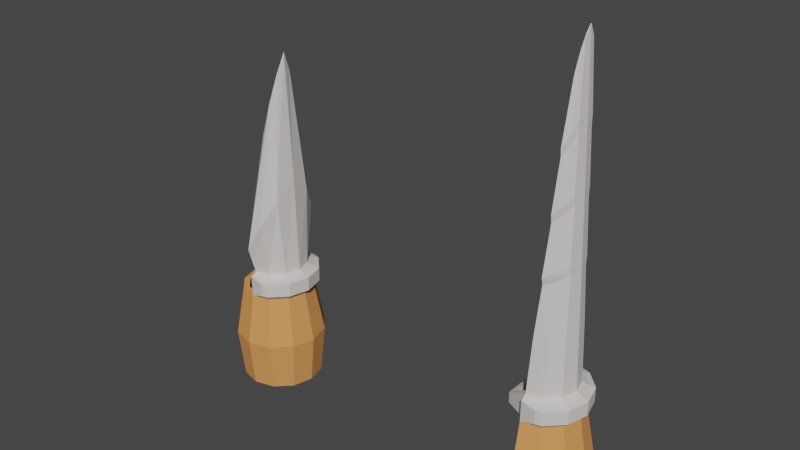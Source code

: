 # Source: blend.blend  (saved by Blender 3.0.42; exported with 4.5.12 LTS)
import bpy
from mathutils import Matrix  # noqa: F401  (used for matrix-valued properties, if any)

bpy.ops.wm.read_factory_settings(use_empty=True)
scene = bpy.context.scene
scene.name = 'Scene'

# ---- collections
col_collection = bpy.data.collections.new('Collection'); scene.collection.children.link(col_collection)

# ---- materials (node trees are filled in below, after node groups)
mat_x = bpy.data.materials.new('Кожа')
mat_x.use_transparent_shadow = False
mat_x.diffuse_color = (0.7224, 0.3073, 0.09816, 1.0)
mat_x.roughness = 1.0
mat_x.specular_intensity = 0.1269
mat_x_1 = bpy.data.materials.new('металл')
mat_x_1.use_transparent_shadow = False
mat_x_1.diffuse_color = (0.7024, 0.6635, 0.6396, 1.0)
mat_x_1.roughness = 0.8179
mat_x_1.specular_intensity = 0.1493
mat_x_1.metallic = 1.0

# ---- material node trees

# ---- world
world_world = bpy.data.worlds.new('World'); scene.world = world_world
world_world.use_nodes = True; world_world.node_tree.nodes.clear()
_N = world_world.node_tree.nodes; _L = world_world.node_tree.links
n0 = _N.new('ShaderNodeOutputWorld'); n0.name = 'World Output'; n0.location = (300, 300)
n1 = _N.new('ShaderNodeBackground'); n1.name = 'Background'; n1.location = (10, 300)
n1.inputs[0].default_value = (0.05088, 0.05088, 0.05088, 1.0)
_L.new(n1.outputs[0], n0.inputs[0])
n0.is_active_output = True
world_world.color = (0.05088, 0.05088, 0.05088)
world_world.use_sun_shadow = False
world_world.sun_shadow_jitter_overblur = 0.0

# ---- meshes
me_cylinder = bpy.data.meshes.new('Cylinder')
me_cylinder.from_pydata([(-0.2184, 0.8352, -3.121), (-0.2582, 0.8352, -0.3637), (0.1994, 0.7232, -3.121), (0.1994, 0.7232, -0.3637), (0.5052, 0.4174, -3.121), (0.5052, 0.4174, -0.3637), (0.6171, -0.0003829, -3.121), (0.6171, -0.0003829, -0.3637), (0.5052, -0.4182, -3.121), (0.5052, -0.4182, -0.3637), (0.1994, -0.724, -3.121), (0.1994, -0.724, -0.3637), (-0.2184, -0.836, -3.121), (-0.2511, -0.836, -0.3637), (-0.2184, 1.112, -3.152), (0.3376, 0.9627, -3.152), (0.2816, 0.8656, -0.3636), (-0.2184, 0.9996, -0.3636), (0.7446, 0.5557, -3.152), (0.6476, 0.4996, -0.3636), (0.8936, -0.0003829, -3.152), (0.7816, -0.0003829, -0.3636), (0.7446, -0.5564, -3.152), (0.6476, -0.5004, -0.3636), (0.3376, -0.9635, -3.152), (0.2816, -0.8664, -0.3636), (-0.2184, -1.112, -3.152), (-0.2184, -1.0, -0.3636), (-0.2184, 0.8352, -1.742), (-0.2184, -0.836, -1.742), (0.2816, 0.8656, 0.2196), (-0.2184, 0.9996, 0.2196), (0.6476, 0.4996, 0.2196), (0.7816, -0.0003829, 0.2196), (0.6476, -0.5004, 0.2196), (0.2816, -0.8664, 0.2196), (-0.2184, -1.0, 0.2196), (0.1994, 0.7232, 0.3165), (-0.2196, 0.8352, 0.3165), (0.5052, 0.4174, 0.3165), (0.6171, -0.0003829, 0.3165), (0.5052, -0.4182, 0.3165), (0.1994, -0.724, 0.3165), (-0.2187, -0.836, 0.3165), (0.1124, 0.5727, -0.06359), (-0.2157, 0.7767, -0.2903), (0.3547, 0.3305, -0.06359), (0.4433, -0.0003829, -0.06359), (0.3547, -0.3313, -0.06359), (0.1124, -0.5735, -0.06359), (-0.2084, -0.7775, -0.2903), (0.3547, -0.3313, 0.8235), (0.1124, -0.5735, 0.6833), (0.1124, 0.5727, 0.6833), (-0.1601, 0.7767, 0.4037), (0.3547, 0.3305, 0.8235), (0.4433, -0.0003829, 0.9028), (-0.1601, -0.7775, 0.4037), (0.3615, 1.004, -0.2138), (0.1904, 1.052, -0.2138), (0.7861, 0.5796, -0.2138), (0.9415, -0.0003829, -0.2138), (0.7861, -0.5803, -0.2138), (0.3615, -1.005, -0.2138), (0.1904, -1.053, -0.2138), (0.1904, 1.052, 0.1674), (0.9415, -0.0003829, 0.1674), (0.7861, 0.5796, 0.1674), (0.3615, 1.004, 0.1674), (0.7861, -0.5803, 0.1674), (0.3615, -1.005, 0.1674), (0.1904, -1.053, 0.1674), (0.2049, -0.1251, 8.633), (0.2221, -0.1515, 8.552), (0.1873, 0.2614, 8.145), (0.1327, 0.3477, 7.799), (0.2221, 0.1507, 8.552), (0.2348, -0.0003829, 8.823), (0.1873, -0.2621, 8.145), (0.1327, -0.3485, 7.799), (0.215, -0.0003829, 8.814), (0.2049, 0.1243, 8.633), (0.1774, 0.2387, 8.323), (0.1408, 0.3364, 7.896), (0.1774, -0.2394, 8.323), (0.1408, -0.3371, 7.896), (-0.2511, -0.836, -0.3637), (-0.2187, -0.836, 0.3165), (-0.2582, 0.8352, -0.3637), (-0.2196, 0.8352, 0.3165), (-0.2084, -0.7775, -0.2903), (-0.1601, -0.7775, 0.4037), (-0.2157, 0.7767, -0.2903), (-0.1601, 0.7767, 0.4037), (-0.8385, -0.5461, -0.3637), (-0.8385, -0.5461, -0.07868), (-0.8385, 0.5593, -0.3637), (-0.8385, 0.5593, -0.07868), (-0.6767, -0.4767, -0.2903), (-0.6767, -0.4767, 0.008448), (-0.6767, 0.4899, -0.2903), (-0.6767, 0.4899, 0.008448), (-0.2184, 1.261, -1.761), (0.412, 1.092, -1.761), (0.8735, 0.6301, -1.761), (1.042, -0.0003829, -1.761), (0.8735, -0.6308, -1.761), (0.412, -1.092, -1.761), (-0.2184, -1.261, -1.761), (0.1994, -0.724, -1.742), (0.5052, -0.4182, -1.742), (0.6171, -0.0003829, -1.742), (0.5052, 0.4174, -1.742), (0.1994, 0.7232, -1.742), (0.1254, 0.5156, 2.211), (0.1384, 0.4519, 3.739), (0.1514, 0.3847, 5.267), (0.1644, 0.3583, 6.795), (-0.1482, 0.7705, 1.813), (-0.07797, 0.6953, 3.31), (-0.007746, 0.6113, 4.806), (0.06248, 0.5266, 6.303), (-0.1482, -0.7713, 1.813), (-0.07797, -0.6961, 3.31), (-0.007746, -0.6121, 4.806), (0.06248, -0.5273, 6.303), (0.3247, 0.29, 2.385), (0.2948, 0.2596, 3.947), (0.2648, 0.2251, 5.509), (0.2349, 0.2067, 7.071), (0.3977, -0.0003829, 2.485), (0.352, -0.0003829, 4.067), (0.3063, -0.0003829, 5.649), (0.2607, -0.0003829, 7.232), (0.3247, -0.2908, 2.385), (0.2948, -0.2604, 3.947), (0.2648, -0.2259, 5.509), (0.2349, -0.2074, 7.071), (0.1254, -0.5163, 2.211), (0.1384, -0.4527, 3.739), (0.1514, -0.3854, 5.267), (0.1644, -0.359, 6.795), (0.1897, 0.4242, 6.579), (0.1921, 0.4979, 5.013), (0.1945, 0.5735, 3.448), (0.1969, 0.6555, 1.882), (0.08066, -0.4975, 6.397), (0.02048, -0.5835, 4.899), (-0.0397, -0.6535, 3.4), (-0.09988, -0.7164, 1.902), (0.08066, 0.4967, 6.397), (0.02048, 0.5828, 4.899), (-0.0397, 0.6527, 3.4), (-0.09988, 0.7156, 1.902), (0.2787, 0.2611, 6.905), (0.3353, 0.3, 5.258), (0.3919, 0.3351, 3.611), (0.4486, 0.3783, 1.964), (0.3113, -0.0003829, 7.122), (0.3877, -0.0003829, 5.421), (0.4642, -0.0003829, 3.719), (0.5407, -0.0003829, 2.018), (0.2787, -0.2618, 6.905), (0.3353, -0.3007, 5.258), (0.3919, -0.3359, 3.611), (0.4486, -0.3791, 1.964), (0.1897, -0.425, 6.579), (0.1921, -0.4986, 5.013), (0.1945, -0.5742, 3.448), (0.1969, -0.6563, 1.882), (0.1367, 0.4167, 3.533), (-0.08743, 0.6378, 3.108), (-0.08743, -0.6386, 3.108), (0.2988, 0.2396, 3.737), (0.3581, -0.0003829, 3.854), (0.2988, -0.2404, 3.737), (0.1367, -0.4175, 3.533), (0.1948, 0.5283, 3.237), (-0.0478, -0.5981, 3.199), (-0.0478, 0.5973, 3.199), (0.3996, 0.3079, 3.389), (0.4745, -0.0003829, 3.49), (0.3996, -0.3087, 3.389), (0.1948, -0.5291, 3.237), (0.1496, 0.3581, 5.061), (-0.0172, 0.5651, 4.605), (-0.0172, -0.5658, 4.605), (0.2689, 0.2089, 5.299), (0.3125, -0.0003829, 5.436), (0.2689, -0.2097, 5.299), (0.1496, -0.3589, 5.061), (0.1924, 0.4611, 4.803), (0.01238, -0.5362, 4.697), (0.01238, 0.5355, 4.697), (0.3429, 0.2753, 5.036), (0.398, -0.0003829, 5.192), (0.3429, -0.2761, 5.036), (0.1924, -0.4619, 4.803), (0.1626, 0.3294, 6.589), (0.05303, 0.4918, 6.101), (0.05303, -0.4925, 6.101), (0.2389, 0.19, 6.861), (0.2668, -0.0003829, 7.019), (0.2389, -0.1908, 6.861), (0.1626, -0.3302, 6.589), (0.19, 0.3954, 6.368), (0.07255, -0.4626, 6.195), (0.07255, 0.4618, 6.195), (0.2863, 0.2401, 6.683), (0.3216, -0.0003829, 6.893), (0.2863, -0.2408, 6.683), (0.19, -0.3962, 6.368)], [], [(102, 17, 16, 103), (103, 16, 19, 104), (104, 19, 21, 105), (105, 21, 23, 106), (106, 23, 25, 107), (107, 25, 27, 108), (4, 6, 111, 112), (8, 10, 109, 110), (0, 2, 113, 28), (2, 0, 14, 15), (166, 78, 79, 125), (4, 2, 15, 18), (16, 17, 59, 58), (6, 4, 18, 20), (3, 5, 46, 44), (8, 6, 20, 22), (30, 32, 67, 68), (10, 8, 22, 24), (13, 43, 87, 86), (12, 10, 24, 26), (21, 19, 60, 61), (113, 112, 5, 3), (112, 111, 7, 5), (111, 110, 9, 7), (110, 109, 11, 9), (109, 29, 13, 11), (28, 113, 3, 1), (38, 37, 30, 31), (37, 39, 32, 30), (39, 40, 33, 32), (40, 41, 34, 33), (41, 42, 35, 34), (42, 43, 36, 35), (17, 1, 38, 31), (36, 27, 64, 71), (141, 84, 72, 137), (31, 30, 68, 65), (9, 11, 49, 48), (13, 27, 36, 43), (25, 23, 62, 63), (162, 73, 78, 166), (49, 50, 57, 52), (44, 46, 55, 53), (48, 49, 52, 51), (46, 47, 56, 55), (47, 48, 51, 56), (45, 44, 53, 54), (50, 13, 86, 90), (11, 13, 50, 49), (5, 7, 47, 46), (137, 72, 80, 133), (7, 9, 48, 47), (158, 77, 73, 162), (1, 3, 44, 45), (121, 75, 74, 142), (150, 83, 75, 121), (146, 85, 84, 141), (117, 82, 83, 150), (125, 79, 85, 146), (142, 74, 76, 154), (129, 81, 82, 117), (154, 76, 77, 158), (133, 80, 81, 129), (64, 63, 70, 71), (58, 59, 65, 68), (61, 60, 67, 66), (62, 61, 66, 69), (60, 58, 68, 67), (63, 62, 69, 70), (32, 33, 66, 67), (27, 25, 63, 64), (33, 34, 69, 66), (23, 21, 61, 62), (17, 31, 65, 59), (34, 35, 70, 69), (35, 36, 71, 70), (19, 16, 58, 60), (78, 73, 72, 84), (73, 77, 80, 72), (77, 76, 81, 80), (79, 78, 84, 85), (74, 75, 83, 82), (76, 74, 82, 81), (90, 86, 94, 98), (93, 89, 97, 101), (57, 50, 90, 91), (54, 38, 89, 93), (43, 57, 91, 87), (38, 1, 88, 89), (45, 54, 93, 92), (1, 45, 92, 88), (99, 98, 100, 101), (95, 99, 101, 97), (92, 93, 101, 100), (89, 88, 96, 97), (88, 92, 100, 96), (87, 91, 99, 95), (91, 90, 98, 99), (86, 87, 95, 94), (95, 97, 96, 94), (98, 94, 96, 100), (10, 12, 29, 109), (6, 8, 110, 111), (2, 4, 112, 113), (24, 107, 108, 26), (22, 106, 107, 24), (20, 105, 106, 22), (18, 104, 105, 20), (15, 103, 104, 18), (14, 102, 103, 15), (17, 102, 28, 1), (14, 0, 28, 102), (108, 29, 12, 26), (108, 27, 13, 29), (56, 130, 126, 55), (174, 131, 127, 173), (188, 132, 128, 187), (202, 133, 129, 201), (39, 157, 161, 40), (180, 156, 160, 181), (194, 155, 159, 195), (208, 154, 158, 209), (55, 126, 114, 53), (173, 127, 115, 170), (187, 128, 116, 184), (201, 129, 117, 198), (37, 145, 157, 39), (177, 144, 156, 180), (191, 143, 155, 194), (205, 142, 154, 208), (43, 122, 149, 57), (172, 123, 148, 178), (186, 124, 147, 192), (200, 125, 146, 206), (53, 114, 153, 54), (170, 115, 152, 179), (184, 116, 151, 193), (198, 117, 150, 207), (57, 149, 138, 52), (178, 148, 139, 176), (192, 147, 140, 190), (206, 146, 141, 204), (54, 153, 118, 38), (179, 152, 119, 171), (193, 151, 120, 185), (207, 150, 121, 199), (38, 118, 145, 37), (171, 119, 144, 177), (185, 120, 143, 191), (199, 121, 142, 205), (40, 161, 165, 41), (181, 160, 164, 182), (195, 159, 163, 196), (209, 158, 162, 210), (51, 134, 130, 56), (175, 135, 131, 174), (189, 136, 132, 188), (203, 137, 133, 202), (41, 165, 169, 42), (182, 164, 168, 183), (196, 163, 167, 197), (210, 162, 166, 211), (52, 138, 134, 51), (176, 139, 135, 175), (190, 140, 136, 189), (204, 141, 137, 203), (42, 169, 122, 43), (183, 168, 123, 172), (197, 167, 124, 186), (211, 166, 125, 200), (169, 183, 172, 122), (138, 176, 175, 134), (165, 182, 183, 169), (134, 175, 174, 130), (161, 181, 182, 165), (118, 171, 177, 145), (153, 179, 171, 118), (149, 178, 176, 138), (114, 170, 179, 153), (122, 172, 178, 149), (145, 177, 180, 157), (126, 173, 170, 114), (157, 180, 181, 161), (130, 174, 173, 126), (168, 197, 186, 123), (139, 190, 189, 135), (164, 196, 197, 168), (135, 189, 188, 131), (160, 195, 196, 164), (119, 185, 191, 144), (152, 193, 185, 119), (148, 192, 190, 139), (115, 184, 193, 152), (123, 186, 192, 148), (144, 191, 194, 156), (127, 187, 184, 115), (156, 194, 195, 160), (131, 188, 187, 127), (167, 211, 200, 124), (140, 204, 203, 136), (163, 210, 211, 167), (136, 203, 202, 132), (159, 209, 210, 163), (120, 199, 205, 143), (151, 207, 199, 120), (147, 206, 204, 140), (116, 198, 207, 151), (124, 200, 206, 147), (143, 205, 208, 155), (128, 201, 198, 116), (155, 208, 209, 159), (132, 202, 201, 128)])
me_cylinder.polygons.foreach_set('material_index', [0, 0, 0, 0, 0, 0, 0, 0, 0, 0, 1, 0, 1, 0, 1, 0, 1, 0, 1, 0, 1, 0, 0, 0, 0, 0, 0, 1, 1, 1, 1, 1, 1, 1, 1, 1, 1, 1, 1, 1, 1, 1, 1, 1, 1, 1, 1, 0, 1, 1, 1, 1, 1, 1, 1, 1, 1, 1, 1, 1, 1, 1, 1, 1, 1, 1, 1, 1, 1, 1, 1, 1, 1, 1, 1, 1, 1, 1, 1, 1, 1, 1, 1, 0, 1, 1, 1, 1, 1, 1, 0, 1, 1, 1, 1, 0, 1, 1, 1, 1, 0, 0, 0, 0, 0, 0, 0, 0, 0, 0, 0, 0, 0, 0, 1, 1, 1, 1, 1, 1, 1, 1, 1, 1, 1, 1, 1, 1, 1, 1, 1, 1, 1, 1, 1, 1, 1, 1, 1, 1, 1, 1, 1, 1, 1, 1, 1, 1, 1, 1, 1, 1, 1, 1, 1, 1, 1, 1, 1, 1, 1, 1, 1, 1, 1, 1, 1, 1, 1, 1, 1, 1, 1, 1, 1, 1, 1, 1, 1, 1, 1, 1, 1, 1, 1, 1, 1, 1, 1, 1, 1, 1, 1, 1, 1, 1, 1, 1, 1, 1, 1, 1, 1, 1, 1, 1, 1, 1, 1, 1, 1, 1])
_uv = me_cylinder.uv_layers.new(name='UVMap')
_uv.uv.foreach_set('vector', [1.0, 0.6426, 1.0, 1.0, 0.9167, 1.0, 0.9167, 0.6426, 0.9167, 0.6426, 0.9167, 1.0, 0.8333, 1.0, 0.8333, 0.6426, 0.8333, 0.6426, 0.8333, 1.0, 0.75, 1.0, 0.75, 0.6426, 0.75, 0.6426, 0.75, 1.0, 0.6667, 1.0, 0.6667, 0.6426, 0.6667, 0.6426, 0.6667, 1.0, 0.5833, 1.0, 0.5833, 0.6426, 0.5833, 0.6426, 0.5833, 1.0, 0.5, 1.0, 0.5, 0.6426, 0.8885, 0.33, 0.91, 0.25, 0.66, 0.25, 0.6385, 0.33, 0.8885, 0.17, 0.83, 0.1115, 0.58, 0.1115, 0.6385, 0.17, 0.75, 0.41, 0.83, 0.3885, 0.58, 0.3885, 0.5, 0.41, 0.83, 0.3885, 0.75, 0.41, 0.75, 0.49, 0.87, 0.4578, 0.33, 0.1115, 0.33, 0.1115, 0.25, 0.09004, 0.25, 0.09004, 0.8885, 0.33, 0.83, 0.3885, 0.87, 0.4578, 0.9578, 0.37, 0.9167, 1.0, 1.0, 1.0, 0.9431, 1.0, 0.9167, 1.0, 0.91, 0.25, 0.8885, 0.33, 0.9578, 0.37, 0.99, 0.25, 0.33, 0.3885, 0.3885, 0.33, 0.3885, 0.33, 0.33, 0.3885, 0.8885, 0.17, 0.91, 0.25, 0.99, 0.25, 0.9578, 0.13, 0.37, 0.4578, 0.4578, 0.37, 0.4578, 0.37, 0.37, 0.4578, 0.83, 0.1115, 0.8885, 0.17, 0.9578, 0.13, 0.87, 0.04215, 0.25, 0.09004, 0.25, 0.09004, 0.25, 0.09004, 0.25, 0.09004, 0.75, 0.09004, 0.83, 0.1115, 0.87, 0.04215, 0.75, 0.01, 0.75, 1.0, 0.8333, 1.0, 0.8333, 1.0, 0.75, 1.0, 0.58, 0.3885, 0.6385, 0.33, 0.3885, 0.33, 0.33, 0.3885, 0.6385, 0.33, 0.66, 0.25, 0.41, 0.25, 0.3885, 0.33, 0.66, 0.25, 0.6385, 0.17, 0.3885, 0.17, 0.41, 0.25, 0.6385, 0.17, 0.58, 0.1115, 0.33, 0.1115, 0.3885, 0.17, 0.58, 0.1115, 0.5, 0.09004, 0.25, 0.09004, 0.33, 0.1115, 0.5, 0.41, 0.58, 0.3885, 0.33, 0.3885, 0.25, 0.41, 0.25, 0.41, 0.33, 0.3885, 0.37, 0.4578, 0.25, 0.49, 0.33, 0.3885, 0.3885, 0.33, 0.4578, 0.37, 0.37, 0.4578, 0.3885, 0.33, 0.41, 0.25, 0.49, 0.25, 0.4578, 0.37, 0.41, 0.25, 0.3885, 0.17, 0.4578, 0.13, 0.49, 0.25, 0.3885, 0.17, 0.33, 0.1115, 0.37, 0.04215, 0.4578, 0.13, 0.33, 0.1115, 0.25, 0.09004, 0.25, 0.01, 0.37, 0.04215, 0.25, 0.49, 0.25, 0.41, 0.25, 0.41, 0.25, 0.49, 0.25, 0.01, 0.25, 0.01, 0.25, 0.01, 0.3319, 0.03194, 0.33, 0.1115, 0.33, 0.1115, 0.3885, 0.17, 0.3885, 0.17, 0.25, 0.49, 0.37, 0.4578, 0.37, 0.4578, 0.3319, 0.4681, 0.3885, 0.17, 0.33, 0.1115, 0.33, 0.1115, 0.3885, 0.17, 0.25, 0.09004, 0.25, 0.01, 0.25, 0.01, 0.25, 0.09004, 0.5833, 1.0, 0.6667, 1.0, 0.6667, 1.0, 0.5833, 1.0, 0.3885, 0.17, 0.3885, 0.17, 0.33, 0.1115, 0.33, 0.1115, 0.33, 0.1115, 0.2648, 0.09399, 0.2648, 0.09399, 0.33, 0.1115, 0.33, 0.3885, 0.3885, 0.33, 0.3885, 0.33, 0.33, 0.3885, 0.3885, 0.17, 0.33, 0.1115, 0.33, 0.1115, 0.3885, 0.17, 0.3885, 0.33, 0.41, 0.25, 0.41, 0.25, 0.3885, 0.33, 0.41, 0.25, 0.3885, 0.17, 0.3885, 0.17, 0.41, 0.25, 0.2648, 0.406, 0.33, 0.3885, 0.33, 0.3885, 0.2648, 0.406, 0.2648, 0.09399, 0.25, 0.09004, 0.25, 0.09004, 0.2648, 0.09399, 0.33, 0.1115, 0.25, 0.09004, 0.2648, 0.09399, 0.33, 0.1115, 0.3885, 0.33, 0.41, 0.25, 0.41, 0.25, 0.3885, 0.33, 0.3885, 0.17, 0.3885, 0.17, 0.41, 0.25, 0.41, 0.25, 0.41, 0.25, 0.3885, 0.17, 0.3885, 0.17, 0.41, 0.25, 0.41, 0.25, 0.41, 0.25, 0.3885, 0.17, 0.3885, 0.17, 0.25, 0.41, 0.33, 0.3885, 0.33, 0.3885, 0.2648, 0.406, 0.25, 0.41, 0.25, 0.41, 0.33, 0.3885, 0.33, 0.3885, 0.2648, 0.406, 0.2648, 0.406, 0.25, 0.41, 0.25, 0.41, 0.2648, 0.09399, 0.2648, 0.09399, 0.33, 0.1115, 0.33, 0.1115, 0.33, 0.3885, 0.33, 0.3885, 0.2648, 0.406, 0.2648, 0.406, 0.25, 0.09004, 0.25, 0.09004, 0.2648, 0.09399, 0.2648, 0.09399, 0.33, 0.3885, 0.33, 0.3885, 0.3885, 0.33, 0.3885, 0.33, 0.3885, 0.33, 0.3885, 0.33, 0.33, 0.3885, 0.33, 0.3885, 0.3885, 0.33, 0.3885, 0.33, 0.41, 0.25, 0.41, 0.25, 0.41, 0.25, 0.41, 0.25, 0.3885, 0.33, 0.3885, 0.33, 0.5569, 1.0, 0.5833, 1.0, 0.5833, 1.0, 0.5569, 1.0, 0.9167, 1.0, 0.9431, 1.0, 0.9431, 1.0, 0.9167, 1.0, 0.75, 1.0, 0.8333, 1.0, 0.8333, 1.0, 0.75, 1.0, 0.6667, 1.0, 0.75, 1.0, 0.75, 1.0, 0.6667, 1.0, 0.8333, 1.0, 0.9167, 1.0, 0.9167, 1.0, 0.8333, 1.0, 0.5833, 1.0, 0.6667, 1.0, 0.6667, 1.0, 0.5833, 1.0, 0.4578, 0.37, 0.49, 0.25, 0.49, 0.25, 0.4578, 0.37, 0.5, 1.0, 0.5833, 1.0, 0.5833, 1.0, 0.5569, 1.0, 0.49, 0.25, 0.4578, 0.13, 0.4578, 0.13, 0.49, 0.25, 0.6667, 1.0, 0.75, 1.0, 0.75, 1.0, 0.6667, 1.0, 0.25, 0.49, 0.25, 0.49, 0.3319, 0.4681, 0.25, 0.49, 0.4578, 0.13, 0.37, 0.04215, 0.37, 0.04215, 0.4578, 0.13, 0.37, 0.04215, 0.25, 0.01, 0.3319, 0.03194, 0.37, 0.04215, 0.8333, 1.0, 0.9167, 1.0, 0.9167, 1.0, 0.8333, 1.0, 0.33, 0.1115, 0.3885, 0.17, 0.3885, 0.17, 0.33, 0.1115, 0.3885, 0.17, 0.41, 0.25, 0.41, 0.25, 0.3885, 0.17, 0.41, 0.25, 0.3885, 0.33, 0.3885, 0.33, 0.41, 0.25, 0.25, 0.09004, 0.33, 0.1115, 0.33, 0.1115, 0.2648, 0.09399, 0.33, 0.3885, 0.25, 0.41, 0.2648, 0.406, 0.33, 0.3885, 0.3885, 0.33, 0.33, 0.3885, 0.33, 0.3885, 0.3885, 0.33, 0.2648, 0.09399, 0.25, 0.09004, 0.25, 0.09004, 0.2648, 0.09399, 0.2648, 0.406, 0.25, 0.41, 0.25, 0.41, 0.2648, 0.406, 0.2648, 0.09399, 0.2648, 0.09399, 0.2648, 0.09399, 0.2648, 0.09399, 0.2648, 0.406, 0.25, 0.41, 0.25, 0.41, 0.2648, 0.406, 0.25, 0.09004, 0.2648, 0.09399, 0.2648, 0.09399, 0.25, 0.09004, 0.25, 0.41, 0.25, 0.41, 0.25, 0.41, 0.25, 0.41, 0.2648, 0.406, 0.2648, 0.406, 0.2648, 0.406, 0.2648, 0.406, 0.25, 0.41, 0.2648, 0.406, 0.2648, 0.406, 0.25, 0.41, 0.2648, 0.09399, 0.2648, 0.09399, 0.2648, 0.406, 0.2648, 0.406, 0.25, 0.09004, 0.2648, 0.09399, 0.2648, 0.406, 0.25, 0.41, 0.2648, 0.406, 0.2648, 0.406, 0.2648, 0.406, 0.2648, 0.406, 0.25, 0.41, 0.25, 0.41, 0.25, 0.41, 0.25, 0.41, 0.25, 0.41, 0.2648, 0.406, 0.2648, 0.406, 0.25, 0.41, 0.25, 0.09004, 0.2648, 0.09399, 0.2648, 0.09399, 0.25, 0.09004, 0.2648, 0.09399, 0.2648, 0.09399, 0.2648, 0.09399, 0.2648, 0.09399, 0.25, 0.09004, 0.25, 0.09004, 0.25, 0.09004, 0.25, 0.09004, 0.25, 0.09004, 0.25, 0.41, 0.25, 0.41, 0.25, 0.09004, 0.2648, 0.09399, 0.25, 0.09004, 0.25, 0.41, 0.2648, 0.406, 0.83, 0.1115, 0.75, 0.09004, 0.5, 0.09004, 0.58, 0.1115, 0.91, 0.25, 0.8885, 0.17, 0.6385, 0.17, 0.66, 0.25, 0.83, 0.3885, 0.8885, 0.33, 0.6385, 0.33, 0.58, 0.3885, 0.5833, 0.5, 0.5833, 0.6426, 0.5, 0.6426, 0.5, 0.5, 0.6667, 0.5, 0.6667, 0.6426, 0.5833, 0.6426, 0.5833, 0.5, 0.75, 0.5, 0.75, 0.6426, 0.6667, 0.6426, 0.6667, 0.5, 0.8333, 0.5, 0.8333, 0.6426, 0.75, 0.6426, 0.75, 0.5, 0.9167, 0.5, 0.9167, 0.6426, 0.8333, 0.6426, 0.8333, 0.5, 1.0, 0.5, 1.0, 0.6426, 0.9167, 0.6426, 0.9167, 0.5, 0.25, 0.49, 1.0, 0.6426, 0.5, 0.41, 0.25, 0.41, 1.0, 0.5, 0.75, 0.41, 0.5, 0.41, 1.0, 0.6426, 0.5, 0.6426, 0.5, 0.09004, 0.75, 0.09004, 0.75, 0.01, 0.5, 0.6426, 0.5, 1.0, 0.25, 0.09004, 0.5, 0.09004, 0.41, 0.25, 0.41, 0.25, 0.3885, 0.33, 0.3885, 0.33, 0.41, 0.25, 0.41, 0.25, 0.3885, 0.33, 0.3885, 0.33, 0.41, 0.25, 0.41, 0.25, 0.3885, 0.33, 0.3885, 0.33, 0.41, 0.25, 0.41, 0.25, 0.3885, 0.33, 0.3885, 0.33, 0.3885, 0.33, 0.3885, 0.33, 0.41, 0.25, 0.41, 0.25, 0.3885, 0.33, 0.3885, 0.33, 0.41, 0.25, 0.41, 0.25, 0.3885, 0.33, 0.3885, 0.33, 0.41, 0.25, 0.41, 0.25, 0.3885, 0.33, 0.3885, 0.33, 0.41, 0.25, 0.41, 0.25, 0.3885, 0.33, 0.3885, 0.33, 0.33, 0.3885, 0.33, 0.3885, 0.3885, 0.33, 0.3885, 0.33, 0.33, 0.3885, 0.33, 0.3885, 0.3885, 0.33, 0.3885, 0.33, 0.33, 0.3885, 0.33, 0.3885, 0.3885, 0.33, 0.3885, 0.33, 0.33, 0.3885, 0.33, 0.3885, 0.33, 0.3885, 0.33, 0.3885, 0.3885, 0.33, 0.3885, 0.33, 0.33, 0.3885, 0.33, 0.3885, 0.3885, 0.33, 0.3885, 0.33, 0.33, 0.3885, 0.33, 0.3885, 0.3885, 0.33, 0.3885, 0.33, 0.33, 0.3885, 0.33, 0.3885, 0.3885, 0.33, 0.3885, 0.33, 0.25, 0.09004, 0.25, 0.09004, 0.2648, 0.09399, 0.2648, 0.09399, 0.25, 0.09004, 0.25, 0.09004, 0.2648, 0.09399, 0.2648, 0.09399, 0.25, 0.09004, 0.25, 0.09004, 0.2648, 0.09399, 0.2648, 0.09399, 0.2422, 0.08796, 0.25, 0.09004, 0.2648, 0.09399, 0.2648, 0.09399, 0.33, 0.3885, 0.33, 0.3885, 0.2648, 0.406, 0.2648, 0.406, 0.33, 0.3885, 0.33, 0.3885, 0.2648, 0.406, 0.2648, 0.406, 0.33, 0.3885, 0.33, 0.3885, 0.2648, 0.406, 0.2648, 0.406, 0.33, 0.3885, 0.33, 0.3885, 0.2648, 0.406, 0.2648, 0.406, 0.2648, 0.09399, 0.2648, 0.09399, 0.33, 0.1115, 0.33, 0.1115, 0.2648, 0.09399, 0.2648, 0.09399, 0.33, 0.1115, 0.33, 0.1115, 0.2648, 0.09399, 0.2648, 0.09399, 0.33, 0.1115, 0.33, 0.1115, 0.2648, 0.09399, 0.2648, 0.09399, 0.33, 0.1115, 0.33, 0.1115, 0.2648, 0.406, 0.2648, 0.406, 0.25, 0.41, 0.25, 0.41, 0.2648, 0.406, 0.2648, 0.406, 0.25, 0.41, 0.25, 0.41, 0.2648, 0.406, 0.2648, 0.406, 0.25, 0.41, 0.25, 0.41, 0.2648, 0.406, 0.2648, 0.406, 0.25, 0.41, 0.2422, 0.412, 0.25, 0.41, 0.25, 0.41, 0.33, 0.3885, 0.33, 0.3885, 0.25, 0.41, 0.25, 0.41, 0.33, 0.3885, 0.33, 0.3885, 0.25, 0.41, 0.25, 0.41, 0.33, 0.3885, 0.33, 0.3885, 0.2422, 0.412, 0.25, 0.41, 0.33, 0.3885, 0.33, 0.3885, 0.41, 0.25, 0.41, 0.25, 0.3885, 0.17, 0.3885, 0.17, 0.41, 0.25, 0.41, 0.25, 0.3885, 0.17, 0.3885, 0.17, 0.41, 0.25, 0.41, 0.25, 0.3885, 0.17, 0.3885, 0.17, 0.41, 0.25, 0.41, 0.25, 0.3885, 0.17, 0.3885, 0.17, 0.3885, 0.17, 0.3885, 0.17, 0.41, 0.25, 0.41, 0.25, 0.3885, 0.17, 0.3885, 0.17, 0.41, 0.25, 0.41, 0.25, 0.3885, 0.17, 0.3885, 0.17, 0.41, 0.25, 0.41, 0.25, 0.3885, 0.17, 0.3885, 0.17, 0.41, 0.25, 0.41, 0.25, 0.3885, 0.17, 0.3885, 0.17, 0.33, 0.1115, 0.33, 0.1115, 0.3885, 0.17, 0.3885, 0.17, 0.33, 0.1115, 0.33, 0.1115, 0.3885, 0.17, 0.3885, 0.17, 0.33, 0.1115, 0.33, 0.1115, 0.3885, 0.17, 0.3885, 0.17, 0.33, 0.1115, 0.33, 0.1115, 0.33, 0.1115, 0.33, 0.1115, 0.3885, 0.17, 0.3885, 0.17, 0.33, 0.1115, 0.33, 0.1115, 0.3885, 0.17, 0.3885, 0.17, 0.33, 0.1115, 0.33, 0.1115, 0.3885, 0.17, 0.3885, 0.17, 0.33, 0.1115, 0.33, 0.1115, 0.3885, 0.17, 0.3885, 0.17, 0.33, 0.1115, 0.33, 0.1115, 0.25, 0.09004, 0.25, 0.09004, 0.33, 0.1115, 0.33, 0.1115, 0.25, 0.09004, 0.25, 0.09004, 0.33, 0.1115, 0.33, 0.1115, 0.25, 0.09004, 0.25, 0.09004, 0.33, 0.1115, 0.33, 0.1115, 0.25, 0.09004, 0.2422, 0.08796, 0.33, 0.1115, 0.33, 0.1115, 0.25, 0.09004, 0.25, 0.09004, 0.33, 0.1115, 0.33, 0.1115, 0.3885, 0.17, 0.3885, 0.17, 0.3885, 0.17, 0.3885, 0.17, 0.33, 0.1115, 0.33, 0.1115, 0.3885, 0.17, 0.3885, 0.17, 0.41, 0.25, 0.41, 0.25, 0.41, 0.25, 0.41, 0.25, 0.3885, 0.17, 0.3885, 0.17, 0.25, 0.41, 0.25, 0.41, 0.33, 0.3885, 0.33, 0.3885, 0.2648, 0.406, 0.2648, 0.406, 0.25, 0.41, 0.25, 0.41, 0.2648, 0.09399, 0.2648, 0.09399, 0.33, 0.1115, 0.33, 0.1115, 0.33, 0.3885, 0.33, 0.3885, 0.2648, 0.406, 0.2648, 0.406, 0.25, 0.09004, 0.25, 0.09004, 0.2648, 0.09399, 0.2648, 0.09399, 0.33, 0.3885, 0.33, 0.3885, 0.3885, 0.33, 0.3885, 0.33, 0.3885, 0.33, 0.3885, 0.33, 0.33, 0.3885, 0.33, 0.3885, 0.3885, 0.33, 0.3885, 0.33, 0.41, 0.25, 0.41, 0.25, 0.41, 0.25, 0.41, 0.25, 0.3885, 0.33, 0.3885, 0.33, 0.33, 0.1115, 0.33, 0.1115, 0.25, 0.09004, 0.25, 0.09004, 0.33, 0.1115, 0.33, 0.1115, 0.3885, 0.17, 0.3885, 0.17, 0.3885, 0.17, 0.3885, 0.17, 0.33, 0.1115, 0.33, 0.1115, 0.3885, 0.17, 0.3885, 0.17, 0.41, 0.25, 0.41, 0.25, 0.41, 0.25, 0.41, 0.25, 0.3885, 0.17, 0.3885, 0.17, 0.25, 0.41, 0.25, 0.41, 0.33, 0.3885, 0.33, 0.3885, 0.2648, 0.406, 0.2648, 0.406, 0.25, 0.41, 0.25, 0.41, 0.2648, 0.09399, 0.2648, 0.09399, 0.33, 0.1115, 0.33, 0.1115, 0.33, 0.3885, 0.33, 0.3885, 0.2648, 0.406, 0.2648, 0.406, 0.25, 0.09004, 0.25, 0.09004, 0.2648, 0.09399, 0.2648, 0.09399, 0.33, 0.3885, 0.33, 0.3885, 0.3885, 0.33, 0.3885, 0.33, 0.3885, 0.33, 0.3885, 0.33, 0.33, 0.3885, 0.33, 0.3885, 0.3885, 0.33, 0.3885, 0.33, 0.41, 0.25, 0.41, 0.25, 0.41, 0.25, 0.41, 0.25, 0.3885, 0.33, 0.3885, 0.33, 0.33, 0.1115, 0.33, 0.1115, 0.2422, 0.08796, 0.25, 0.09004, 0.33, 0.1115, 0.33, 0.1115, 0.3885, 0.17, 0.3885, 0.17, 0.3885, 0.17, 0.3885, 0.17, 0.33, 0.1115, 0.33, 0.1115, 0.3885, 0.17, 0.3885, 0.17, 0.41, 0.25, 0.41, 0.25, 0.41, 0.25, 0.41, 0.25, 0.3885, 0.17, 0.3885, 0.17, 0.25, 0.41, 0.2422, 0.412, 0.33, 0.3885, 0.33, 0.3885, 0.2648, 0.406, 0.2648, 0.406, 0.2422, 0.412, 0.25, 0.41, 0.2648, 0.09399, 0.2648, 0.09399, 0.33, 0.1115, 0.33, 0.1115, 0.33, 0.3885, 0.33, 0.3885, 0.2648, 0.406, 0.2648, 0.406, 0.25, 0.09004, 0.2422, 0.08796, 0.2648, 0.09399, 0.2648, 0.09399, 0.33, 0.3885, 0.33, 0.3885, 0.3885, 0.33, 0.3885, 0.33, 0.3885, 0.33, 0.3885, 0.33, 0.33, 0.3885, 0.33, 0.3885, 0.3885, 0.33, 0.3885, 0.33, 0.41, 0.25, 0.41, 0.25, 0.41, 0.25, 0.41, 0.25, 0.3885, 0.33, 0.3885, 0.33])
me_cylinder.materials.append(mat_x)
me_cylinder.materials.append(mat_x_1)
me_cylinder.use_remesh_fix_poles = True
me_cylinder.use_remesh_preserve_attributes = False
me_cylinder.update()
me_cylinder_001 = bpy.data.meshes.new('Cylinder.001')
me_cylinder_001.from_pydata([(-0.2184, 0.8352, -3.121), (-0.2184, 0.8352, -0.3637), (0.1994, 0.7232, -3.121), (0.1994, 0.7232, -0.3637), (0.5052, 0.4174, -3.121), (0.5052, 0.4174, -0.3637), (0.6171, -0.0003829, -3.121), (0.6171, -0.0003829, -0.3637), (0.5052, -0.4182, -3.121), (0.5052, -0.4182, -0.3637), (0.1994, -0.724, -3.121), (0.1994, -0.724, -0.3637), (-0.2184, -0.836, -3.121), (-0.2184, -0.836, -0.3637), (-0.6362, -0.724, -3.121), (-0.6362, -0.724, -0.3637), (-0.9421, -0.4182, -3.121), (-0.9421, -0.4182, -0.3637), (-1.054, -0.0003828, -3.121), (-1.054, -0.0003828, -0.3637), (-0.9421, 0.4174, -3.121), (-0.9421, 0.4174, -0.3637), (-0.6362, 0.7232, -3.121), (-0.6362, 0.7232, -0.3637), (-0.2184, 1.112, -3.152), (0.3376, 0.9627, -3.152), (0.2816, 0.8656, -0.3636), (-0.2184, 0.9996, -0.3636), (0.7446, 0.5557, -3.152), (0.6476, 0.4996, -0.3636), (0.8936, -0.0003829, -3.152), (0.7816, -0.0003829, -0.3636), (0.7446, -0.5564, -3.152), (0.6476, -0.5004, -0.3636), (0.3376, -0.9635, -3.152), (0.2816, -0.8664, -0.3636), (-0.2184, -1.112, -3.152), (-0.2184, -1.0, -0.3636), (-0.7745, -0.9635, -3.152), (-0.7184, -0.8664, -0.3637), (-1.182, -0.5564, -3.152), (-1.084, -0.5004, -0.3637), (-1.331, -0.0003828, -3.152), (-1.218, -0.0003828, -0.3637), (-1.182, 0.5557, -3.152), (-1.084, 0.4996, -0.3637), (-0.7745, 0.9627, -3.152), (-0.7184, 0.8656, -0.3637), (0.2816, 0.8656, 0.2196), (-0.2184, 0.9996, 0.2196), (0.6476, 0.4996, 0.2196), (0.7816, -0.0003829, 0.2196), (0.6476, -0.5004, 0.2196), (0.2816, -0.8664, 0.2196), (-0.2184, -1.0, 0.2196), (0.1994, 0.7232, 0.3165), (-0.2184, 0.8352, 0.3165), (0.5052, 0.4174, 0.3165), (0.6171, -0.0003829, 0.3165), (0.5052, -0.4182, 0.3165), (0.1994, -0.724, 0.3165), (-0.2184, -0.836, 0.3165), (0.1124, 0.5727, -0.06359), (-0.1601, 0.7767, -0.2903), (0.3547, 0.3305, -0.06359), (0.4433, -0.0003829, -0.06359), (0.3547, -0.3313, -0.06359), (0.1124, -0.5735, -0.06359), (-0.1601, -0.7775, -0.2903), (0.3547, -0.3313, 0.8235), (0.1124, -0.5735, 0.6833), (0.1124, 0.5727, 0.6833), (-0.1601, 0.7767, 0.4037), (0.3547, 0.3305, 0.8235), (0.4433, -0.0003829, 0.9028), (-0.1601, -0.7775, 0.4037), (0.3685, -0.3671, 2.202), (0.4652, -0.5535, 2.501), (0.2033, 0.9577, 1.834), (-0.1543, 1.106, 1.107), (0.4652, 0.5528, 2.501), (0.561, -0.0003829, 2.955), (0.2033, -0.9585, 1.834), (-0.1543, -1.107, 1.107), (0.4465, -0.0003829, 2.396), (0.3685, 0.3663, 2.202), (0.1, 0.676, 1.742), (-0.1841, 0.977, 1.266), (0.1, -0.6768, 1.742), (-0.1841, -0.9778, 1.266), (0.3615, 1.004, -0.2138), (0.1904, 1.052, -0.2138), (0.7861, 0.5796, -0.2138), (0.9415, -0.0003829, -0.2138), (0.7861, -0.5803, -0.2138), (0.3615, -1.005, -0.2138), (0.1904, -1.053, -0.2138), (0.1904, 1.052, 0.1674), (0.9415, -0.0003829, 0.1674), (0.7861, 0.5796, 0.1674), (0.3615, 1.004, 0.1674), (0.7861, -0.5803, 0.1674), (0.3615, -1.005, 0.1674), (0.1904, -1.053, 0.1674), (0.2772, -0.1765, 5.584), (0.3573, -0.2227, 5.89), (0.1945, 0.3848, 5.091), (-0.02783, 0.4443, 4.22), (0.3573, 0.222, 5.89), (0.4169, -0.0003829, 6.434), (0.1945, -0.3855, 5.091), (-0.02783, -0.4451, 4.22), (0.3244, -0.0003829, 5.917), (0.2772, 0.1757, 5.584), (0.1483, 0.3046, 4.947), (0.003239, 0.4132, 4.366), (0.1483, -0.3054, 4.947), (0.003239, -0.414, 4.366), (-0.2184, -0.836, -0.3637), (-0.2184, -0.836, 0.3165), (-0.2184, 0.8352, -0.3637), (-0.2184, 0.8352, 0.3165), (-0.1601, -0.7775, -0.2903), (-0.1601, -0.7775, 0.4037), (-0.1601, 0.7767, -0.2903), (-0.1601, 0.7767, 0.4037), (-0.5526, -0.5461, -0.3637), (-0.5526, -0.5461, -0.07868), (-0.5526, 0.5593, -0.3637), (-0.5526, 0.5593, -0.07868), (-0.3908, -0.4767, -0.2903), (-0.3908, -0.4767, 0.008448), (-0.3908, 0.4899, -0.2903), (-0.3908, 0.4899, 0.008448), (-0.2184, 1.261, -1.761), (0.412, 1.092, -1.761), (0.8735, 0.6301, -1.761), (1.042, -0.0003829, -1.761), (0.8735, -0.6308, -1.761), (0.412, -1.092, -1.761), (-0.2184, -1.261, -1.761), (-0.8489, -1.092, -1.761), (-1.31, -0.6308, -1.761), (-1.479, -0.0003828, -1.761), (-1.31, 0.6301, -1.761), (-0.8489, 1.092, -1.761)], [], [(134, 27, 26, 135), (135, 26, 29, 136), (136, 29, 31, 137), (137, 31, 33, 138), (138, 33, 35, 139), (139, 35, 37, 140), (140, 37, 39, 141), (141, 39, 41, 142), (142, 41, 43, 143), (143, 43, 45, 144), (144, 45, 47, 145), (145, 47, 27, 134), (2, 0, 24, 25), (60, 59, 77, 82), (4, 2, 25, 28), (26, 27, 91, 90), (6, 4, 28, 30), (3, 5, 64, 62), (8, 6, 30, 32), (48, 50, 99, 100), (10, 8, 32, 34), (13, 61, 119, 118), (12, 10, 34, 36), (31, 29, 92, 93), (14, 12, 36, 38), (13, 15, 39, 37), (16, 14, 38, 40), (15, 17, 41, 39), (18, 16, 40, 42), (17, 19, 43, 41), (20, 18, 42, 44), (19, 21, 45, 43), (22, 20, 44, 46), (21, 23, 47, 45), (0, 22, 46, 24), (23, 1, 27, 47), (2, 4, 5, 3), (4, 6, 7, 5), (6, 8, 9, 7), (8, 10, 11, 9), (10, 12, 13, 11), (12, 14, 15, 13), (14, 16, 17, 15), (16, 18, 19, 17), (18, 20, 21, 19), (20, 22, 23, 21), (22, 0, 1, 23), (0, 2, 3, 1), (56, 55, 48, 49), (55, 57, 50, 48), (57, 58, 51, 50), (58, 59, 52, 51), (59, 60, 53, 52), (60, 61, 54, 53), (27, 1, 56, 49), (54, 37, 96, 103), (74, 69, 76, 84), (49, 48, 100, 97), (9, 11, 67, 66), (13, 37, 54, 61), (35, 33, 94, 95), (59, 58, 81, 77), (67, 68, 75, 70), (62, 64, 73, 71), (66, 67, 70, 69), (64, 65, 74, 73), (65, 66, 69, 74), (63, 62, 71, 72), (68, 13, 118, 122), (11, 13, 68, 67), (56, 72, 87, 79), (5, 7, 65, 64), (73, 74, 84, 85), (7, 9, 66, 65), (58, 57, 80, 81), (1, 3, 62, 63), (86, 85, 113, 114), (79, 87, 115, 107), (80, 78, 106, 108), (87, 86, 114, 115), (78, 79, 107, 106), (89, 83, 111, 117), (75, 61, 83, 89), (69, 70, 88, 76), (61, 60, 82, 83), (70, 75, 89, 88), (55, 56, 79, 78), (72, 71, 86, 87), (57, 55, 78, 80), (71, 73, 85, 86), (96, 95, 102, 103), (90, 91, 97, 100), (93, 92, 99, 98), (94, 93, 98, 101), (92, 90, 100, 99), (95, 94, 101, 102), (50, 51, 98, 99), (37, 35, 95, 96), (51, 52, 101, 98), (33, 31, 93, 94), (27, 49, 97, 91), (52, 53, 102, 101), (53, 54, 103, 102), (29, 26, 90, 92), (110, 105, 104, 116), (105, 109, 112, 104), (109, 108, 113, 112), (111, 110, 116, 117), (106, 107, 115, 114), (108, 106, 114, 113), (81, 80, 108, 109), (85, 84, 112, 113), (77, 81, 109, 105), (84, 76, 104, 112), (82, 77, 105, 110), (76, 88, 116, 104), (83, 82, 110, 111), (88, 89, 117, 116), (122, 118, 126, 130), (125, 121, 129, 133), (75, 68, 122, 123), (72, 56, 121, 125), (61, 75, 123, 119), (56, 1, 120, 121), (63, 72, 125, 124), (1, 63, 124, 120), (131, 130, 132, 133), (127, 131, 133, 129), (124, 125, 133, 132), (121, 120, 128, 129), (120, 124, 132, 128), (119, 123, 131, 127), (123, 122, 130, 131), (118, 119, 127, 126), (127, 129, 128, 126), (130, 126, 128, 132), (46, 145, 134, 24), (44, 144, 145, 46), (42, 143, 144, 44), (40, 142, 143, 42), (38, 141, 142, 40), (36, 140, 141, 38), (34, 139, 140, 36), (32, 138, 139, 34), (30, 137, 138, 32), (28, 136, 137, 30), (25, 135, 136, 28), (24, 134, 135, 25)])
me_cylinder_001.polygons.foreach_set('material_index', [0, 0, 0, 0, 0, 0, 0, 0, 0, 0, 0, 0, 0, 1, 0, 1, 0, 1, 0, 1, 0, 1, 0, 1, 0, 0, 0, 0, 0, 0, 0, 0, 0, 0, 0, 0, 0, 0, 0, 0, 0, 0, 0, 0, 0, 0, 0, 0, 1, 1, 1, 1, 1, 1, 1, 1, 1, 1, 1, 1, 1, 1, 1, 1, 1, 1, 1, 1, 0, 1, 1, 1, 1, 1, 1, 1, 1, 1, 1, 1, 1, 1, 1, 1, 1, 1, 1, 1, 1, 1, 1, 1, 1, 1, 1, 1, 1, 1, 1, 1, 1, 1, 1, 1, 1, 1, 1, 1, 1, 1, 1, 1, 1, 1, 1, 1, 1, 1, 0, 1, 1, 1, 1, 1, 1, 0, 1, 1, 1, 1, 0, 1, 1, 1, 1, 0, 0, 0, 0, 0, 0, 0, 0, 0, 0, 0, 0, 0])
_uv = me_cylinder_001.uv_layers.new(name='UVMap')
_uv.uv.foreach_set('vector', [1.0, 0.6426, 1.0, 1.0, 0.9167, 1.0, 0.9167, 0.6426, 0.9167, 0.6426, 0.9167, 1.0, 0.8333, 1.0, 0.8333, 0.6426, 0.8333, 0.6426, 0.8333, 1.0, 0.75, 1.0, 0.75, 0.6426, 0.75, 0.6426, 0.75, 1.0, 0.6667, 1.0, 0.6667, 0.6426, 0.6667, 0.6426, 0.6667, 1.0, 0.5833, 1.0, 0.5833, 0.6426, 0.5833, 0.6426, 0.5833, 1.0, 0.5, 1.0, 0.5, 0.6426, 0.5, 0.6426, 0.5, 1.0, 0.4167, 1.0, 0.4167, 0.6426, 0.4167, 0.6426, 0.4167, 1.0, 0.3333, 1.0, 0.3333, 0.6426, 0.3333, 0.6426, 0.3333, 1.0, 0.25, 1.0, 0.25, 0.6426, 0.25, 0.6426, 0.25, 1.0, 0.1667, 1.0, 0.1667, 0.6426, 0.1667, 0.6426, 0.1667, 1.0, 0.08333, 1.0, 0.08333, 0.6426, 0.08333, 0.6426, 0.08333, 1.0, 7.451e-08, 1.0, 7.451e-08, 0.6426, 0.83, 0.3885, 0.75, 0.41, 0.75, 0.49, 0.87, 0.4578, 0.33, 0.1115, 0.3885, 0.17, 0.3885, 0.17, 0.33, 0.1115, 0.8885, 0.33, 0.83, 0.3885, 0.87, 0.4578, 0.9578, 0.37, 0.9167, 1.0, 1.0, 1.0, 0.9431, 1.0, 0.9167, 1.0, 0.91, 0.25, 0.8885, 0.33, 0.9578, 0.37, 0.99, 0.25, 0.33, 0.3885, 0.3885, 0.33, 0.3885, 0.33, 0.33, 0.3885, 0.8885, 0.17, 0.91, 0.25, 0.99, 0.25, 0.9578, 0.13, 0.37, 0.4578, 0.4578, 0.37, 0.4578, 0.37, 0.37, 0.4578, 0.83, 0.1115, 0.8885, 0.17, 0.9578, 0.13, 0.87, 0.04215, 0.25, 0.09004, 0.25, 0.09004, 0.25, 0.09004, 0.25, 0.09004, 0.75, 0.09004, 0.83, 0.1115, 0.87, 0.04215, 0.75, 0.01, 0.75, 1.0, 0.8333, 1.0, 0.8333, 1.0, 0.75, 1.0, 0.67, 0.1115, 0.75, 0.09004, 0.75, 0.01, 0.63, 0.04215, 0.25, 0.09004, 0.17, 0.1115, 0.13, 0.04215, 0.25, 0.01, 0.6115, 0.17, 0.67, 0.1115, 0.63, 0.04215, 0.5422, 0.13, 0.17, 0.1115, 0.1115, 0.17, 0.04215, 0.13, 0.13, 0.04215, 0.59, 0.25, 0.6115, 0.17, 0.5422, 0.13, 0.51, 0.25, 0.1115, 0.17, 0.09004, 0.25, 0.01, 0.25, 0.04215, 0.13, 0.6115, 0.33, 0.59, 0.25, 0.51, 0.25, 0.5422, 0.37, 0.09004, 0.25, 0.1115, 0.33, 0.04215, 0.37, 0.01, 0.25, 0.67, 0.3885, 0.6115, 0.33, 0.5422, 0.37, 0.63, 0.4578, 0.1115, 0.33, 0.17, 0.3885, 0.13, 0.4578, 0.04215, 0.37, 0.75, 0.41, 0.67, 0.3885, 0.63, 0.4578, 0.75, 0.49, 0.17, 0.3885, 0.25, 0.41, 0.25, 0.49, 0.13, 0.4578, 0.83, 0.3885, 0.8885, 0.33, 0.3885, 0.33, 0.33, 0.3885, 0.8885, 0.33, 0.91, 0.25, 0.41, 0.25, 0.3885, 0.33, 0.91, 0.25, 0.8885, 0.17, 0.3885, 0.17, 0.41, 0.25, 0.8885, 0.17, 0.83, 0.1115, 0.33, 0.1115, 0.3885, 0.17, 0.83, 0.1115, 0.75, 0.09004, 0.25, 0.09004, 0.33, 0.1115, 0.75, 0.09004, 0.67, 0.1115, 0.17, 0.1115, 0.25, 0.09004, 0.67, 0.1115, 0.6115, 0.17, 0.1115, 0.17, 0.17, 0.1115, 0.6115, 0.17, 0.59, 0.25, 0.09004, 0.25, 0.1115, 0.17, 0.59, 0.25, 0.6115, 0.33, 0.1115, 0.33, 0.09004, 0.25, 0.6115, 0.33, 0.67, 0.3885, 0.17, 0.3885, 0.1115, 0.33, 0.67, 0.3885, 0.75, 0.41, 0.25, 0.41, 0.17, 0.3885, 0.75, 0.41, 0.83, 0.3885, 0.33, 0.3885, 0.25, 0.41, 0.25, 0.41, 0.33, 0.3885, 0.37, 0.4578, 0.25, 0.49, 0.33, 0.3885, 0.3885, 0.33, 0.4578, 0.37, 0.37, 0.4578, 0.3885, 0.33, 0.41, 0.25, 0.49, 0.25, 0.4578, 0.37, 0.41, 0.25, 0.3885, 0.17, 0.4578, 0.13, 0.49, 0.25, 0.3885, 0.17, 0.33, 0.1115, 0.37, 0.04215, 0.4578, 0.13, 0.33, 0.1115, 0.25, 0.09004, 0.25, 0.01, 0.37, 0.04215, 0.25, 0.49, 0.25, 0.41, 0.25, 0.41, 0.25, 0.49, 0.25, 0.01, 0.25, 0.01, 0.25, 0.01, 0.3319, 0.03194, 0.41, 0.25, 0.3885, 0.17, 0.3885, 0.17, 0.41, 0.25, 0.25, 0.49, 0.37, 0.4578, 0.37, 0.4578, 0.3319, 0.4681, 0.3885, 0.17, 0.33, 0.1115, 0.33, 0.1115, 0.3885, 0.17, 0.25, 0.09004, 0.25, 0.01, 0.25, 0.01, 0.25, 0.09004, 0.5833, 1.0, 0.6667, 1.0, 0.6667, 1.0, 0.5833, 1.0, 0.3885, 0.17, 0.41, 0.25, 0.41, 0.25, 0.3885, 0.17, 0.33, 0.1115, 0.2648, 0.09399, 0.2648, 0.09399, 0.33, 0.1115, 0.33, 0.3885, 0.3885, 0.33, 0.3885, 0.33, 0.33, 0.3885, 0.3885, 0.17, 0.33, 0.1115, 0.33, 0.1115, 0.3885, 0.17, 0.3885, 0.33, 0.41, 0.25, 0.41, 0.25, 0.3885, 0.33, 0.41, 0.25, 0.3885, 0.17, 0.3885, 0.17, 0.41, 0.25, 0.2648, 0.406, 0.33, 0.3885, 0.33, 0.3885, 0.2648, 0.406, 0.2648, 0.09399, 0.25, 0.09004, 0.25, 0.09004, 0.2648, 0.09399, 0.33, 0.1115, 0.25, 0.09004, 0.2648, 0.09399, 0.33, 0.1115, 0.25, 0.41, 0.2648, 0.406, 0.2648, 0.406, 0.25, 0.41, 0.3885, 0.33, 0.41, 0.25, 0.41, 0.25, 0.3885, 0.33, 0.3885, 0.33, 0.41, 0.25, 0.41, 0.25, 0.3885, 0.33, 0.41, 0.25, 0.3885, 0.17, 0.3885, 0.17, 0.41, 0.25, 0.41, 0.25, 0.3885, 0.33, 0.3885, 0.33, 0.41, 0.25, 0.25, 0.41, 0.33, 0.3885, 0.33, 0.3885, 0.2648, 0.406, 0.33, 0.3885, 0.3885, 0.33, 0.3885, 0.33, 0.33, 0.3885, 0.25, 0.41, 0.2648, 0.406, 0.2648, 0.406, 0.25, 0.41, 0.3885, 0.33, 0.33, 0.3885, 0.33, 0.3885, 0.3885, 0.33, 0.2648, 0.406, 0.33, 0.3885, 0.33, 0.3885, 0.2648, 0.406, 0.33, 0.3885, 0.25, 0.41, 0.25, 0.41, 0.33, 0.3885, 0.2648, 0.09399, 0.25, 0.09004, 0.25, 0.09004, 0.2648, 0.09399, 0.2648, 0.09399, 0.25, 0.09004, 0.25, 0.09004, 0.2648, 0.09399, 0.3885, 0.17, 0.33, 0.1115, 0.33, 0.1115, 0.3885, 0.17, 0.25, 0.09004, 0.33, 0.1115, 0.33, 0.1115, 0.25, 0.09004, 0.33, 0.1115, 0.2648, 0.09399, 0.2648, 0.09399, 0.33, 0.1115, 0.33, 0.3885, 0.25, 0.41, 0.25, 0.41, 0.33, 0.3885, 0.2648, 0.406, 0.33, 0.3885, 0.33, 0.3885, 0.2648, 0.406, 0.3885, 0.33, 0.33, 0.3885, 0.33, 0.3885, 0.3885, 0.33, 0.33, 0.3885, 0.3885, 0.33, 0.3885, 0.33, 0.33, 0.3885, 0.5569, 1.0, 0.5833, 1.0, 0.5833, 1.0, 0.5569, 1.0, 0.9167, 1.0, 0.9431, 1.0, 0.9431, 1.0, 0.9167, 1.0, 0.75, 1.0, 0.8333, 1.0, 0.8333, 1.0, 0.75, 1.0, 0.6667, 1.0, 0.75, 1.0, 0.75, 1.0, 0.6667, 1.0, 0.8333, 1.0, 0.9167, 1.0, 0.9167, 1.0, 0.8333, 1.0, 0.5833, 1.0, 0.6667, 1.0, 0.6667, 1.0, 0.5833, 1.0, 0.4578, 0.37, 0.49, 0.25, 0.49, 0.25, 0.4578, 0.37, 0.5, 1.0, 0.5833, 1.0, 0.5833, 1.0, 0.5569, 1.0, 0.49, 0.25, 0.4578, 0.13, 0.4578, 0.13, 0.49, 0.25, 0.6667, 1.0, 0.75, 1.0, 0.75, 1.0, 0.6667, 1.0, 0.25, 0.49, 0.25, 0.49, 0.3319, 0.4681, 0.25, 0.49, 0.4578, 0.13, 0.37, 0.04215, 0.37, 0.04215, 0.4578, 0.13, 0.37, 0.04215, 0.25, 0.01, 0.3319, 0.03194, 0.37, 0.04215, 0.8333, 1.0, 0.9167, 1.0, 0.9167, 1.0, 0.8333, 1.0, 0.33, 0.1115, 0.3885, 0.17, 0.3885, 0.17, 0.33, 0.1115, 0.3885, 0.17, 0.41, 0.25, 0.41, 0.25, 0.3885, 0.17, 0.41, 0.25, 0.3885, 0.33, 0.3885, 0.33, 0.41, 0.25, 0.25, 0.09004, 0.33, 0.1115, 0.33, 0.1115, 0.2648, 0.09399, 0.33, 0.3885, 0.25, 0.41, 0.2648, 0.406, 0.33, 0.3885, 0.3885, 0.33, 0.33, 0.3885, 0.33, 0.3885, 0.3885, 0.33, 0.41, 0.25, 0.3885, 0.33, 0.3885, 0.33, 0.41, 0.25, 0.3885, 0.33, 0.41, 0.25, 0.41, 0.25, 0.3885, 0.33, 0.3885, 0.17, 0.41, 0.25, 0.41, 0.25, 0.3885, 0.17, 0.41, 0.25, 0.3885, 0.17, 0.3885, 0.17, 0.41, 0.25, 0.33, 0.1115, 0.3885, 0.17, 0.3885, 0.17, 0.33, 0.1115, 0.3885, 0.17, 0.33, 0.1115, 0.33, 0.1115, 0.3885, 0.17, 0.25, 0.09004, 0.33, 0.1115, 0.33, 0.1115, 0.25, 0.09004, 0.33, 0.1115, 0.2648, 0.09399, 0.2648, 0.09399, 0.33, 0.1115, 0.2648, 0.09399, 0.25, 0.09004, 0.25, 0.09004, 0.2648, 0.09399, 0.2648, 0.406, 0.25, 0.41, 0.25, 0.41, 0.2648, 0.406, 0.2648, 0.09399, 0.2648, 0.09399, 0.2648, 0.09399, 0.2648, 0.09399, 0.2648, 0.406, 0.25, 0.41, 0.25, 0.41, 0.2648, 0.406, 0.25, 0.09004, 0.2648, 0.09399, 0.2648, 0.09399, 0.25, 0.09004, 0.25, 0.41, 0.25, 0.41, 0.25, 0.41, 0.25, 0.41, 0.2648, 0.406, 0.2648, 0.406, 0.2648, 0.406, 0.2648, 0.406, 0.25, 0.41, 0.2648, 0.406, 0.2648, 0.406, 0.25, 0.41, 0.2648, 0.09399, 0.2648, 0.09399, 0.2648, 0.406, 0.2648, 0.406, 0.25, 0.09004, 0.2648, 0.09399, 0.2648, 0.406, 0.25, 0.41, 0.2648, 0.406, 0.2648, 0.406, 0.2648, 0.406, 0.2648, 0.406, 0.25, 0.41, 0.25, 0.41, 0.25, 0.41, 0.25, 0.41, 0.25, 0.41, 0.2648, 0.406, 0.2648, 0.406, 0.25, 0.41, 0.25, 0.09004, 0.2648, 0.09399, 0.2648, 0.09399, 0.25, 0.09004, 0.2648, 0.09399, 0.2648, 0.09399, 0.2648, 0.09399, 0.2648, 0.09399, 0.25, 0.09004, 0.25, 0.09004, 0.25, 0.09004, 0.25, 0.09004, 0.25, 0.09004, 0.25, 0.41, 0.25, 0.41, 0.25, 0.09004, 0.2648, 0.09399, 0.25, 0.09004, 0.25, 0.41, 0.2648, 0.406, 0.08333, 0.5, 0.08333, 0.6426, 7.451e-08, 0.6426, 7.451e-08, 0.5, 0.1667, 0.5, 0.1667, 0.6426, 0.08333, 0.6426, 0.08333, 0.5, 0.25, 0.5, 0.25, 0.6426, 0.1667, 0.6426, 0.1667, 0.5, 0.3333, 0.5, 0.3333, 0.6426, 0.25, 0.6426, 0.25, 0.5, 0.4167, 0.5, 0.4167, 0.6426, 0.3333, 0.6426, 0.3333, 0.5, 0.5, 0.5, 0.5, 0.6426, 0.4167, 0.6426, 0.4167, 0.5, 0.5833, 0.5, 0.5833, 0.6426, 0.5, 0.6426, 0.5, 0.5, 0.6667, 0.5, 0.6667, 0.6426, 0.5833, 0.6426, 0.5833, 0.5, 0.75, 0.5, 0.75, 0.6426, 0.6667, 0.6426, 0.6667, 0.5, 0.8333, 0.5, 0.8333, 0.6426, 0.75, 0.6426, 0.75, 0.5, 0.9167, 0.5, 0.9167, 0.6426, 0.8333, 0.6426, 0.8333, 0.5, 1.0, 0.5, 1.0, 0.6426, 0.9167, 0.6426, 0.9167, 0.5])
me_cylinder_001.materials.append(mat_x)
me_cylinder_001.materials.append(mat_x_1)
me_cylinder_001.use_remesh_fix_poles = True
me_cylinder_001.use_remesh_preserve_attributes = False
me_cylinder_001.update()

# ---- objects
ob_x = bpy.data.objects.new('клинок на руке', me_cylinder)
ob_001 = bpy.data.objects.new('клинок на руке.001', me_cylinder_001)

# ---- transforms, parenting, visibility, modifiers, constraints
ob_x.location = (0.0, 0.0, 0.0)
ob_001.location = (-8.776, 0.0, 0.0)

# ---- collection membership
col_collection.objects.link(ob_x)
col_collection.objects.link(ob_001)

# ---- scene / render settings (as saved in the file)
scene.frame_start = 1; scene.frame_end = 250; scene.frame_set(1)
scene.render.engine = 'BLENDER_EEVEE_NEXT'
scene.cycles.sampling_pattern = 'TABULATED_SOBOL'
scene.cycles.use_light_tree = False
scene.view_settings.view_transform = 'Filmic'
bpy.context.view_layer.update()

# ---- added for rendering (the .blend has no active camera and no usable light): camera, sun
cam_auto = bpy.data.cameras.new('AutoCamera')
cam_auto.lens = 50.0
cam_auto.sensor_width = 36.0
cam_auto.clip_end = 1000.0
ob_auto_camera = bpy.data.objects.new('AutoCamera', cam_auto)
scene.collection.objects.link(ob_auto_camera)
ob_auto_camera.location = (10.8041, -18.493, 15.1638)
ob_auto_camera.rotation_euler = (1.09748, -7.21219e-08, 0.694738)
scene.camera = ob_auto_camera
light_auto_sun = bpy.data.lights.new('AutoSun', 'SUN')
light_auto_sun.energy = 3.0
light_auto_sun.angle = 0.0523599
ob_auto_sun = bpy.data.objects.new('AutoSun', light_auto_sun)
scene.collection.objects.link(ob_auto_sun)
ob_auto_sun.rotation_euler = (0.872665, 0.174533, 0.523599)
bpy.context.view_layer.update()
